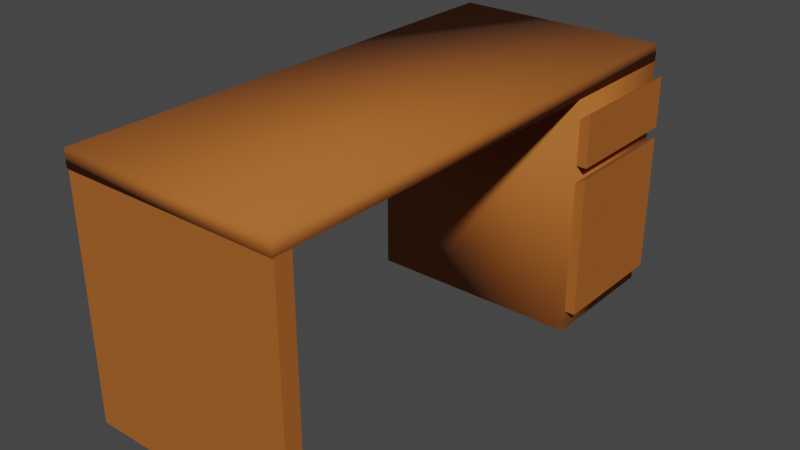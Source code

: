 # Source: Lehrertisch.blend  (saved by Blender 3.4.6; exported with 4.5.12 LTS)
import bpy
from mathutils import Matrix  # noqa: F401  (used for matrix-valued properties, if any)

bpy.ops.wm.read_factory_settings(use_empty=True)
scene = bpy.context.scene
scene.name = 'Scene'

# ---- materials (node trees are filled in below, after node groups)
mat_material_004 = bpy.data.materials.new('Material.004')

# ---- material node trees
mat_material_004.use_nodes = True; mat_material_004.node_tree.nodes.clear()
_N = mat_material_004.node_tree.nodes; _L = mat_material_004.node_tree.links
n0 = _N.new('ShaderNodeBsdfPrincipled'); n0.name = 'Principled BSDF'; n0.location = (10, 300)
n0.distribution = 'GGX'
n0.subsurface_method = 'RANDOM_WALK_SKIN'
n0.inputs[0].default_value = (0.4109, 0.1188, 0.01634, 1.0)
n0.inputs[1].default_value = 0.07627
n0.inputs[2].default_value = 0.839
n0.inputs[3].default_value = 1.45
n0.inputs[11].default_value = 1.471
n0.inputs[13].default_value = 0.4407
n0.inputs[27].default_value = (0.0, 0.0, 0.0, 1.0)
n0.inputs[28].default_value = 1.0
n1 = _N.new('ShaderNodeOutputMaterial'); n1.name = 'Material Output'; n1.location = (300, 300)
_L.new(n0.outputs[0], n1.inputs[0])
n1.is_active_output = True

# ---- world
world_world = bpy.data.worlds.new('World'); scene.world = world_world
world_world.use_nodes = True; world_world.node_tree.nodes.clear()
_N = world_world.node_tree.nodes; _L = world_world.node_tree.links
n0 = _N.new('ShaderNodeOutputWorld'); n0.name = 'World Output'; n0.location = (300, 300)
n1 = _N.new('ShaderNodeBackground'); n1.name = 'Background'; n1.location = (10, 300)
n1.inputs[0].default_value = (0.05088, 0.05088, 0.05088, 1.0)
_L.new(n1.outputs[0], n0.inputs[0])
n0.is_active_output = True
world_world.color = (0.05088, 0.05088, 0.05088)
world_world.use_sun_shadow = False
world_world.sun_shadow_jitter_overblur = 0.0

# ---- meshes
me_cube_004 = bpy.data.meshes.new('Cube.004')
me_cube_004.from_pydata([(-0.325, -0.2, -0.375), (-0.325, -0.2, 0.375), (-0.325, 0.2, -0.375), (-0.325, 0.2, 0.375), (0.325, -0.2, -0.375), (0.325, -0.2, 0.375), (0.325, 0.2, -0.375), (0.325, 0.2, 0.375), (-0.325, -1.295, -0.3752), (-0.325, -1.295, 0.3748), (-0.325, -1.245, -0.3752), (-0.325, -1.245, 0.3748), (0.325, -1.295, -0.3752), (0.325, -1.295, 0.3748), (0.325, -1.245, -0.3752), (0.325, -1.245, 0.3748), (-0.325, -1.299, 0.3754), (-0.325, -1.299, 0.429), (-0.325, 0.2006, 0.3754), (-0.325, 0.2006, 0.429), (0.325, -1.299, 0.3754), (0.325, -1.299, 0.429), (0.325, 0.2006, 0.3754), (0.325, 0.2006, 0.429), (0.3228, -0.1908, 0.1733), (0.3228, -0.1908, 0.3126), (0.3228, 0.1892, 0.1733), (0.3228, 0.1892, 0.3126), (0.3558, -0.1908, 0.1733), (0.3558, -0.1908, 0.3368), (0.3558, 0.1892, 0.1733), (0.3558, 0.1892, 0.3368), (0.3228, -0.1908, 0.2429), (0.3228, 0.1892, 0.2429), (0.3558, 0.1892, 0.2429), (0.3558, -0.1908, 0.2429), (0.3228, -0.1908, -0.3105), (0.3228, -0.1908, 0.118), (0.3228, 0.1892, -0.3105), (0.3228, 0.1892, 0.118), (0.3558, -0.1908, -0.3105), (0.3558, -0.1908, 0.1382), (0.3558, 0.1892, -0.3105), (0.3558, 0.1892, 0.1382)], [], [(0, 1, 3, 2), (2, 3, 7, 6), (6, 7, 5, 4), (4, 5, 1, 0), (2, 6, 4, 0), (7, 3, 1, 5), (8, 9, 11, 10), (10, 11, 15, 14), (14, 15, 13, 12), (12, 13, 9, 8), (10, 14, 12, 8), (15, 11, 9, 13), (16, 17, 19, 18), (18, 19, 23, 22), (22, 23, 21, 20), (20, 21, 17, 16), (18, 22, 20, 16), (23, 19, 17, 21), (32, 25, 27, 33), (33, 27, 31, 34), (34, 31, 29, 35), (35, 29, 25, 32), (26, 30, 28, 24), (31, 27, 25, 29), (28, 35, 32, 24), (30, 34, 35, 28), (26, 33, 34, 30), (24, 32, 33, 26), (36, 37, 39, 38), (38, 39, 43, 42), (42, 43, 41, 40), (40, 41, 37, 36), (38, 42, 40, 36), (43, 39, 37, 41)])
me_cube_004.polygons.foreach_set('use_smooth', [1, 1, 1, 1, 1, 1, 0, 0, 0, 0, 0, 0, 1, 1, 1, 1, 1, 1, 0, 0, 0, 0, 0, 0, 0, 0, 0, 0, 0, 0, 0, 0, 0, 0])
_uv = me_cube_004.uv_layers.new(name='UVMap')
_uv.uv.foreach_set('vector', [0.375, 0.0, 0.625, 0.0, 0.625, 0.25, 0.375, 0.25, 0.375, 0.25, 0.625, 0.25, 0.625, 0.5, 0.375, 0.5, 0.375, 0.5, 0.625, 0.5, 0.625, 0.75, 0.375, 0.75, 0.375, 0.75, 0.625, 0.75, 0.625, 1.0, 0.375, 1.0, 0.125, 0.5, 0.375, 0.5, 0.375, 0.75, 0.125, 0.75, 0.625, 0.5, 0.875, 0.5, 0.875, 0.75, 0.625, 0.75, 0.375, 0.0, 0.625, 0.0, 0.625, 0.25, 0.375, 0.25, 0.375, 0.25, 0.625, 0.25, 0.625, 0.5, 0.375, 0.5, 0.375, 0.5, 0.625, 0.5, 0.625, 0.75, 0.375, 0.75, 0.375, 0.75, 0.625, 0.75, 0.625, 1.0, 0.375, 1.0, 0.125, 0.5, 0.375, 0.5, 0.375, 0.75, 0.125, 0.75, 0.625, 0.5, 0.875, 0.5, 0.875, 0.75, 0.625, 0.75, 0.375, 0.0, 0.625, 0.0, 0.625, 0.25, 0.375, 0.25, 0.375, 0.25, 0.625, 0.25, 0.625, 0.5, 0.375, 0.5, 0.375, 0.5, 0.625, 0.5, 0.625, 0.75, 0.375, 0.75, 0.375, 0.75, 0.625, 0.75, 0.625, 1.0, 0.375, 1.0, 0.125, 0.5, 0.375, 0.5, 0.375, 0.75, 0.125, 0.75, 0.625, 0.5, 0.875, 0.5, 0.875, 0.75, 0.625, 0.75, 0.5, 0.0, 0.625, 0.0, 0.625, 0.25, 0.5, 0.25, 0.5, 0.25, 0.625, 0.25, 0.625, 0.5, 0.5, 0.5, 0.5, 0.5, 0.625, 0.5, 0.625, 0.75, 0.5, 0.75, 0.5, 0.75, 0.625, 0.75, 0.625, 1.0, 0.5, 1.0, 0.125, 0.5, 0.375, 0.5, 0.375, 0.75, 0.125, 0.75, 0.625, 0.5, 0.875, 0.5, 0.875, 0.75, 0.625, 0.75, 0.375, 0.75, 0.5, 0.75, 0.5, 1.0, 0.375, 1.0, 0.375, 0.5, 0.5, 0.5, 0.5, 0.75, 0.375, 0.75, 0.375, 0.25, 0.5, 0.25, 0.5, 0.5, 0.375, 0.5, 0.375, 0.0, 0.5, 0.0, 0.5, 0.25, 0.375, 0.25, 0.375, 0.0, 0.625, 0.0, 0.625, 0.25, 0.375, 0.25, 0.375, 0.25, 0.625, 0.25, 0.625, 0.5, 0.375, 0.5, 0.375, 0.5, 0.625, 0.5, 0.625, 0.75, 0.375, 0.75, 0.375, 0.75, 0.625, 0.75, 0.625, 1.0, 0.375, 1.0, 0.125, 0.5, 0.375, 0.5, 0.375, 0.75, 0.125, 0.75, 0.625, 0.5, 0.875, 0.5, 0.875, 0.75, 0.625, 0.75])
me_cube_004.materials.append(mat_material_004)
me_cube_004.use_remesh_fix_poles = True
me_cube_004.use_remesh_preserve_attributes = False
me_cube_004.update()

# ---- objects
ob_cube = bpy.data.objects.new('Cube', me_cube_004)

# ---- transforms, parenting, visibility, modifiers, constraints
ob_cube.location = (0.0, -0.1724, 0.3582)
ob_cube.scale = (1.0, 1.0, 0.9333)

# ---- collection membership
scene.collection.objects.link(ob_cube)

# ---- scene / render settings (as saved in the file)
scene.frame_start = 1; scene.frame_end = 250; scene.frame_set(184)
scene.render.engine = 'CYCLES'
scene.cycles.sampling_pattern = 'TABULATED_SOBOL'
scene.cycles.use_light_tree = False
scene.view_settings.view_transform = 'Filmic'
bpy.context.view_layer.update()

# ---- added for rendering (the .blend has no active camera and no usable light): camera, sun
cam_auto = bpy.data.cameras.new('AutoCamera')
cam_auto.lens = 50.0
cam_auto.sensor_width = 36.0
cam_auto.clip_end = 1000.0
ob_auto_camera = bpy.data.objects.new('AutoCamera', cam_auto)
scene.collection.objects.link(ob_auto_camera)
ob_auto_camera.location = (1.69024, -2.7316, 1.72315)
ob_auto_camera.rotation_euler = (1.09748, -7.21219e-08, 0.694738)
scene.camera = ob_auto_camera
light_auto_sun = bpy.data.lights.new('AutoSun', 'SUN')
light_auto_sun.energy = 3.0
light_auto_sun.angle = 0.0523599
ob_auto_sun = bpy.data.objects.new('AutoSun', light_auto_sun)
scene.collection.objects.link(ob_auto_sun)
ob_auto_sun.rotation_euler = (0.872665, 0.174533, 0.523599)
bpy.context.view_layer.update()
